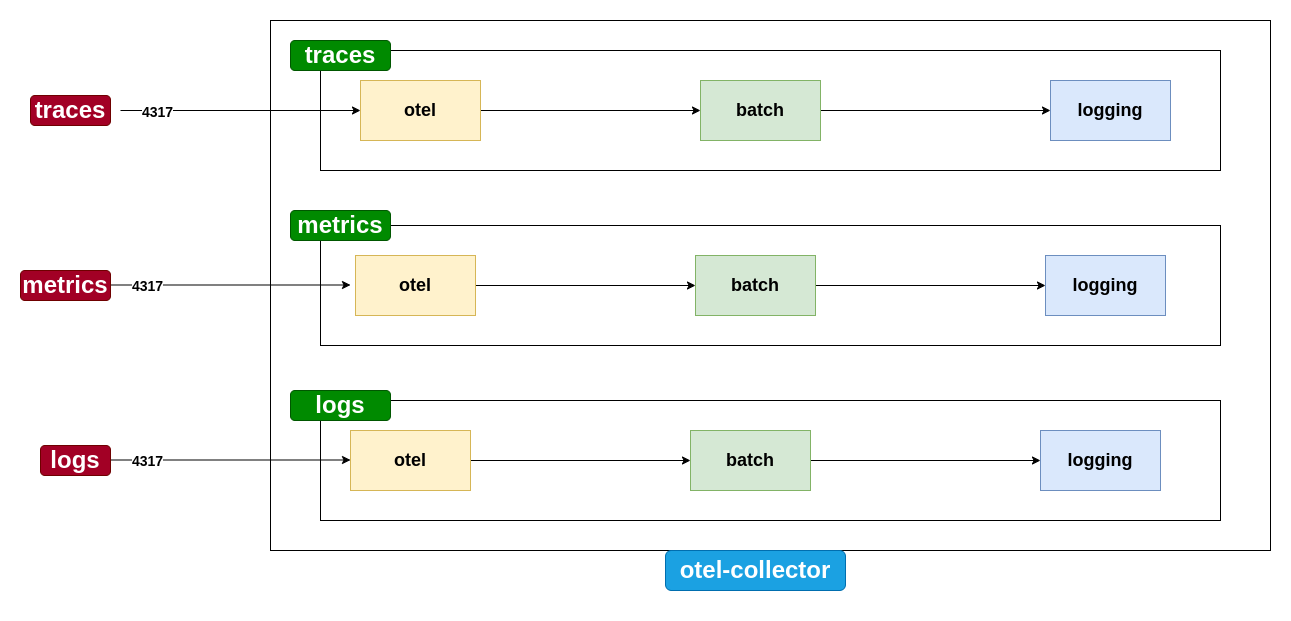

The diagram above was exported from draw.io. Its source (the exported page's mxGraphModel, read from the mxfile embedded in the PNG):
<mxGraphModel dx="2261" dy="843" grid="1" gridSize="10" guides="1" tooltips="1" connect="1" arrows="1" fold="1" page="1" pageScale="1" pageWidth="827" pageHeight="1169" math="0" shadow="0">
  <root>
    <mxCell id="0" />
    <mxCell id="1" parent="0" />
    <mxCell id="z4m6VEwwjLsiw6KAJ4Vn-1" value="" style="rounded=0;whiteSpace=wrap;html=1;" vertex="1" parent="1">
      <mxGeometry y="150" width="1000" height="530" as="geometry" />
    </mxCell>
    <mxCell id="z4m6VEwwjLsiw6KAJ4Vn-2" value="" style="rounded=0;whiteSpace=wrap;html=1;" vertex="1" parent="1">
      <mxGeometry x="50" y="180" width="900" height="120" as="geometry" />
    </mxCell>
    <mxCell id="z4m6VEwwjLsiw6KAJ4Vn-3" value="" style="rounded=0;whiteSpace=wrap;html=1;" vertex="1" parent="1">
      <mxGeometry x="50" y="355" width="900" height="120" as="geometry" />
    </mxCell>
    <mxCell id="z4m6VEwwjLsiw6KAJ4Vn-4" value="" style="rounded=0;whiteSpace=wrap;html=1;" vertex="1" parent="1">
      <mxGeometry x="50" y="530" width="900" height="120" as="geometry" />
    </mxCell>
    <mxCell id="z4m6VEwwjLsiw6KAJ4Vn-14" style="edgeStyle=orthogonalEdgeStyle;rounded=0;orthogonalLoop=1;jettySize=auto;html=1;exitX=1;exitY=0.5;exitDx=0;exitDy=0;entryX=0;entryY=0.5;entryDx=0;entryDy=0;" edge="1" parent="1" source="z4m6VEwwjLsiw6KAJ4Vn-5" target="z4m6VEwwjLsiw6KAJ4Vn-6">
      <mxGeometry relative="1" as="geometry" />
    </mxCell>
    <mxCell id="z4m6VEwwjLsiw6KAJ4Vn-5" value="&lt;h2&gt;otel&lt;/h2&gt;" style="rounded=0;whiteSpace=wrap;html=1;fillColor=#fff2cc;strokeColor=#d6b656;" vertex="1" parent="1">
      <mxGeometry x="90" y="210" width="120" height="60" as="geometry" />
    </mxCell>
    <mxCell id="z4m6VEwwjLsiw6KAJ4Vn-15" style="edgeStyle=orthogonalEdgeStyle;rounded=0;orthogonalLoop=1;jettySize=auto;html=1;" edge="1" parent="1" source="z4m6VEwwjLsiw6KAJ4Vn-6" target="z4m6VEwwjLsiw6KAJ4Vn-7">
      <mxGeometry relative="1" as="geometry" />
    </mxCell>
    <mxCell id="z4m6VEwwjLsiw6KAJ4Vn-6" value="&lt;h2&gt;batch&lt;/h2&gt;" style="rounded=0;whiteSpace=wrap;html=1;fillColor=#d5e8d4;strokeColor=#82b366;" vertex="1" parent="1">
      <mxGeometry x="430" y="210" width="120" height="60" as="geometry" />
    </mxCell>
    <mxCell id="z4m6VEwwjLsiw6KAJ4Vn-7" value="&lt;h2&gt;logging&lt;/h2&gt;" style="rounded=0;whiteSpace=wrap;html=1;fillColor=#dae8fc;strokeColor=#6c8ebf;" vertex="1" parent="1">
      <mxGeometry x="780" y="210" width="120" height="60" as="geometry" />
    </mxCell>
    <mxCell id="z4m6VEwwjLsiw6KAJ4Vn-16" style="edgeStyle=orthogonalEdgeStyle;rounded=0;orthogonalLoop=1;jettySize=auto;html=1;exitX=1;exitY=0.5;exitDx=0;exitDy=0;" edge="1" parent="1" source="z4m6VEwwjLsiw6KAJ4Vn-8" target="z4m6VEwwjLsiw6KAJ4Vn-9">
      <mxGeometry relative="1" as="geometry" />
    </mxCell>
    <mxCell id="z4m6VEwwjLsiw6KAJ4Vn-8" value="&lt;h2&gt;otel&lt;/h2&gt;" style="rounded=0;whiteSpace=wrap;html=1;fillColor=#fff2cc;strokeColor=#d6b656;" vertex="1" parent="1">
      <mxGeometry x="85" y="385" width="120" height="60" as="geometry" />
    </mxCell>
    <mxCell id="z4m6VEwwjLsiw6KAJ4Vn-17" style="edgeStyle=orthogonalEdgeStyle;rounded=0;orthogonalLoop=1;jettySize=auto;html=1;exitX=1;exitY=0.5;exitDx=0;exitDy=0;" edge="1" parent="1" source="z4m6VEwwjLsiw6KAJ4Vn-9" target="z4m6VEwwjLsiw6KAJ4Vn-10">
      <mxGeometry relative="1" as="geometry" />
    </mxCell>
    <mxCell id="z4m6VEwwjLsiw6KAJ4Vn-9" value="&lt;h2&gt;batch&lt;/h2&gt;" style="rounded=0;whiteSpace=wrap;html=1;fillColor=#d5e8d4;strokeColor=#82b366;" vertex="1" parent="1">
      <mxGeometry x="425" y="385" width="120" height="60" as="geometry" />
    </mxCell>
    <mxCell id="z4m6VEwwjLsiw6KAJ4Vn-10" value="&lt;h2&gt;logging&lt;/h2&gt;" style="rounded=0;whiteSpace=wrap;html=1;fillColor=#dae8fc;strokeColor=#6c8ebf;" vertex="1" parent="1">
      <mxGeometry x="775" y="385" width="120" height="60" as="geometry" />
    </mxCell>
    <mxCell id="z4m6VEwwjLsiw6KAJ4Vn-19" style="edgeStyle=orthogonalEdgeStyle;rounded=0;orthogonalLoop=1;jettySize=auto;html=1;exitX=1;exitY=0.5;exitDx=0;exitDy=0;" edge="1" parent="1" source="z4m6VEwwjLsiw6KAJ4Vn-11" target="z4m6VEwwjLsiw6KAJ4Vn-12">
      <mxGeometry relative="1" as="geometry" />
    </mxCell>
    <mxCell id="z4m6VEwwjLsiw6KAJ4Vn-11" value="&lt;h2&gt;otel&lt;/h2&gt;" style="rounded=0;whiteSpace=wrap;html=1;fillColor=#fff2cc;strokeColor=#d6b656;" vertex="1" parent="1">
      <mxGeometry x="80" y="560" width="120" height="60" as="geometry" />
    </mxCell>
    <mxCell id="z4m6VEwwjLsiw6KAJ4Vn-20" style="edgeStyle=orthogonalEdgeStyle;rounded=0;orthogonalLoop=1;jettySize=auto;html=1;exitX=1;exitY=0.5;exitDx=0;exitDy=0;entryX=0;entryY=0.5;entryDx=0;entryDy=0;" edge="1" parent="1" source="z4m6VEwwjLsiw6KAJ4Vn-12" target="z4m6VEwwjLsiw6KAJ4Vn-13">
      <mxGeometry relative="1" as="geometry" />
    </mxCell>
    <mxCell id="z4m6VEwwjLsiw6KAJ4Vn-12" value="&lt;h2&gt;batch&lt;/h2&gt;" style="rounded=0;whiteSpace=wrap;html=1;fillColor=#d5e8d4;strokeColor=#82b366;" vertex="1" parent="1">
      <mxGeometry x="420" y="560" width="120" height="60" as="geometry" />
    </mxCell>
    <mxCell id="z4m6VEwwjLsiw6KAJ4Vn-13" value="&lt;h2&gt;logging&lt;/h2&gt;" style="rounded=0;whiteSpace=wrap;html=1;fillColor=#dae8fc;strokeColor=#6c8ebf;" vertex="1" parent="1">
      <mxGeometry x="770" y="560" width="120" height="60" as="geometry" />
    </mxCell>
    <mxCell id="z4m6VEwwjLsiw6KAJ4Vn-21" value="&lt;h1&gt;traces&lt;/h1&gt;" style="rounded=1;whiteSpace=wrap;html=1;fillColor=#008a00;fontColor=#ffffff;strokeColor=#005700;" vertex="1" parent="1">
      <mxGeometry x="20" y="170" width="100" height="30" as="geometry" />
    </mxCell>
    <mxCell id="z4m6VEwwjLsiw6KAJ4Vn-22" value="&lt;h1&gt;metrics&lt;/h1&gt;" style="rounded=1;whiteSpace=wrap;html=1;fillColor=#008a00;fontColor=#ffffff;strokeColor=#005700;" vertex="1" parent="1">
      <mxGeometry x="20" y="340" width="100" height="30" as="geometry" />
    </mxCell>
    <mxCell id="z4m6VEwwjLsiw6KAJ4Vn-23" value="&lt;h1&gt;logs&lt;/h1&gt;" style="rounded=1;whiteSpace=wrap;html=1;fillColor=#008a00;fontColor=#ffffff;strokeColor=#005700;" vertex="1" parent="1">
      <mxGeometry x="20" y="520" width="100" height="30" as="geometry" />
    </mxCell>
    <mxCell id="z4m6VEwwjLsiw6KAJ4Vn-24" value="" style="endArrow=classic;html=1;rounded=0;entryX=0;entryY=0.5;entryDx=0;entryDy=0;" edge="1" parent="1" target="z4m6VEwwjLsiw6KAJ4Vn-5">
      <mxGeometry width="50" height="50" relative="1" as="geometry">
        <mxPoint x="-150" y="240" as="sourcePoint" />
        <mxPoint x="440" y="350" as="targetPoint" />
      </mxGeometry>
    </mxCell>
    <mxCell id="z4m6VEwwjLsiw6KAJ4Vn-28" value="4317" style="edgeLabel;html=1;align=center;verticalAlign=middle;resizable=0;points=[];fontSize=14;fontStyle=1" vertex="1" connectable="0" parent="z4m6VEwwjLsiw6KAJ4Vn-24">
      <mxGeometry x="-0.7" y="-1" relative="1" as="geometry">
        <mxPoint as="offset" />
      </mxGeometry>
    </mxCell>
    <mxCell id="z4m6VEwwjLsiw6KAJ4Vn-27" value="&lt;h1&gt;otel-collector&lt;/h1&gt;" style="rounded=1;whiteSpace=wrap;html=1;fillColor=#1ba1e2;fontColor=#ffffff;strokeColor=#006EAF;" vertex="1" parent="1">
      <mxGeometry x="395" y="680" width="180" height="40" as="geometry" />
    </mxCell>
    <mxCell id="z4m6VEwwjLsiw6KAJ4Vn-30" value="" style="endArrow=classic;html=1;rounded=0;entryX=0;entryY=0.5;entryDx=0;entryDy=0;" edge="1" parent="1">
      <mxGeometry width="50" height="50" relative="1" as="geometry">
        <mxPoint x="-160" y="414.5" as="sourcePoint" />
        <mxPoint x="80" y="414.5" as="targetPoint" />
      </mxGeometry>
    </mxCell>
    <mxCell id="z4m6VEwwjLsiw6KAJ4Vn-31" value="4317" style="edgeLabel;html=1;align=center;verticalAlign=middle;resizable=0;points=[];fontSize=14;fontStyle=1" vertex="1" connectable="0" parent="z4m6VEwwjLsiw6KAJ4Vn-30">
      <mxGeometry x="-0.7" y="-1" relative="1" as="geometry">
        <mxPoint as="offset" />
      </mxGeometry>
    </mxCell>
    <mxCell id="z4m6VEwwjLsiw6KAJ4Vn-32" value="" style="endArrow=classic;html=1;rounded=0;entryX=0;entryY=0.5;entryDx=0;entryDy=0;" edge="1" parent="1">
      <mxGeometry width="50" height="50" relative="1" as="geometry">
        <mxPoint x="-160" y="589.5" as="sourcePoint" />
        <mxPoint x="80" y="589.5" as="targetPoint" />
      </mxGeometry>
    </mxCell>
    <mxCell id="z4m6VEwwjLsiw6KAJ4Vn-33" value="4317" style="edgeLabel;html=1;align=center;verticalAlign=middle;resizable=0;points=[];fontSize=14;fontStyle=1" vertex="1" connectable="0" parent="z4m6VEwwjLsiw6KAJ4Vn-32">
      <mxGeometry x="-0.7" y="-1" relative="1" as="geometry">
        <mxPoint as="offset" />
      </mxGeometry>
    </mxCell>
    <mxCell id="z4m6VEwwjLsiw6KAJ4Vn-37" value="&lt;h1&gt;logs&lt;/h1&gt;" style="rounded=1;whiteSpace=wrap;html=1;fillColor=#a20025;strokeColor=#6F0000;fontColor=#ffffff;" vertex="1" parent="1">
      <mxGeometry x="-230" y="575" width="70" height="30" as="geometry" />
    </mxCell>
    <mxCell id="z4m6VEwwjLsiw6KAJ4Vn-38" value="&lt;h1&gt;metrics&lt;/h1&gt;" style="rounded=1;whiteSpace=wrap;html=1;fillColor=#a20025;strokeColor=#6F0000;fontColor=#ffffff;" vertex="1" parent="1">
      <mxGeometry x="-250" y="400" width="90" height="30" as="geometry" />
    </mxCell>
    <mxCell id="z4m6VEwwjLsiw6KAJ4Vn-39" value="&lt;h1&gt;traces&lt;/h1&gt;" style="rounded=1;whiteSpace=wrap;html=1;fillColor=#a20025;strokeColor=#6F0000;fontColor=#ffffff;" vertex="1" parent="1">
      <mxGeometry x="-240" y="225" width="80" height="30" as="geometry" />
    </mxCell>
  </root>
</mxGraphModel>